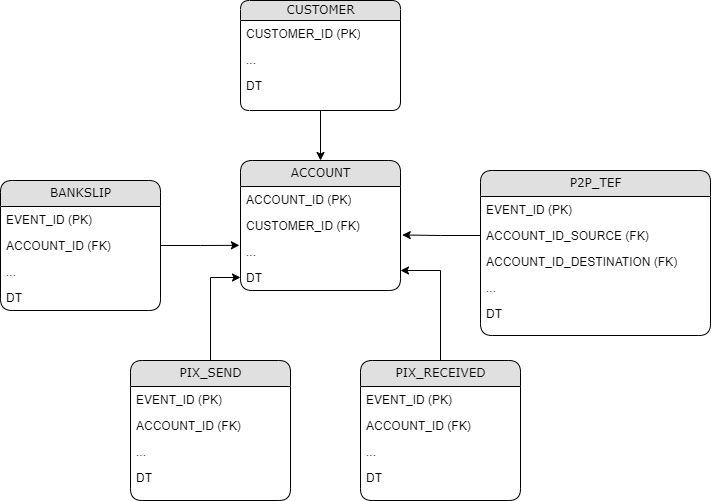

The diagram above was exported from draw.io. Its source (the exported page's mxGraphModel, read from the mxfile embedded in the PNG):
<mxGraphModel dx="1008" dy="435" grid="1" gridSize="10" guides="1" tooltips="1" connect="1" arrows="1" fold="1" page="1" pageScale="1" pageWidth="1100" pageHeight="850" background="none" math="0" shadow="0">
  <root>
    <mxCell id="0" />
    <mxCell id="1" parent="0" />
    <mxCell id="Ea9pRyUQvy1_aU_4pLbE-32" value="" style="edgeStyle=orthogonalEdgeStyle;rounded=0;orthogonalLoop=1;jettySize=auto;html=1;entryX=0.5;entryY=0;entryDx=0;entryDy=0;" edge="1" parent="1" source="21ea969265ad0168-6" target="21ea969265ad0168-10">
      <mxGeometry relative="1" as="geometry" />
    </mxCell>
    <object label="CUSTOMER" id="21ea969265ad0168-6">
      <mxCell style="swimlane;html=1;fontStyle=0;childLayout=stackLayout;horizontal=1;startSize=20;fillColor=#e0e0e0;horizontalStack=0;resizeParent=1;resizeLast=0;collapsible=1;marginBottom=0;swimlaneFillColor=#ffffff;align=center;rounded=1;shadow=0;comic=0;labelBackgroundColor=none;strokeWidth=1;fontFamily=Verdana;fontSize=12" parent="1" vertex="1">
        <mxGeometry x="290" y="100" width="160" height="110" as="geometry" />
      </mxCell>
    </object>
    <mxCell id="21ea969265ad0168-7" value="CUSTOMER_ID (PK)" style="text;html=1;strokeColor=none;fillColor=none;spacingLeft=4;spacingRight=4;whiteSpace=wrap;overflow=hidden;rotatable=0;points=[[0,0.5],[1,0.5]];portConstraint=eastwest;" parent="21ea969265ad0168-6" vertex="1">
      <mxGeometry y="20" width="160" height="26" as="geometry" />
    </mxCell>
    <mxCell id="21ea969265ad0168-8" value="..." style="text;html=1;strokeColor=none;fillColor=none;spacingLeft=4;spacingRight=4;whiteSpace=wrap;overflow=hidden;rotatable=0;points=[[0,0.5],[1,0.5]];portConstraint=eastwest;" parent="21ea969265ad0168-6" vertex="1">
      <mxGeometry y="46" width="160" height="26" as="geometry" />
    </mxCell>
    <mxCell id="21ea969265ad0168-9" value="DT" style="text;html=1;strokeColor=none;fillColor=none;spacingLeft=4;spacingRight=4;whiteSpace=wrap;overflow=hidden;rotatable=0;points=[[0,0.5],[1,0.5]];portConstraint=eastwest;" parent="21ea969265ad0168-6" vertex="1">
      <mxGeometry y="72" width="160" height="26" as="geometry" />
    </mxCell>
    <mxCell id="21ea969265ad0168-10" value="ACCOUNT" style="swimlane;html=1;fontStyle=0;childLayout=stackLayout;horizontal=1;startSize=26;fillColor=#e0e0e0;horizontalStack=0;resizeParent=1;resizeLast=0;collapsible=1;marginBottom=0;swimlaneFillColor=#ffffff;align=center;rounded=1;shadow=0;comic=0;labelBackgroundColor=none;strokeWidth=1;fontFamily=Verdana;fontSize=12" parent="1" vertex="1">
      <mxGeometry x="290" y="260" width="160" height="130" as="geometry" />
    </mxCell>
    <mxCell id="21ea969265ad0168-11" value="ACCOUNT_ID (PK)" style="text;html=1;strokeColor=none;fillColor=none;spacingLeft=4;spacingRight=4;whiteSpace=wrap;overflow=hidden;rotatable=0;points=[[0,0.5],[1,0.5]];portConstraint=eastwest;" parent="21ea969265ad0168-10" vertex="1">
      <mxGeometry y="26" width="160" height="26" as="geometry" />
    </mxCell>
    <mxCell id="21ea969265ad0168-12" value="CUSTOMER_ID (FK)" style="text;html=1;strokeColor=none;fillColor=none;spacingLeft=4;spacingRight=4;whiteSpace=wrap;overflow=hidden;rotatable=0;points=[[0,0.5],[1,0.5]];portConstraint=eastwest;" parent="21ea969265ad0168-10" vertex="1">
      <mxGeometry y="52" width="160" height="26" as="geometry" />
    </mxCell>
    <mxCell id="21ea969265ad0168-52" value="..." style="text;html=1;strokeColor=none;fillColor=none;spacingLeft=4;spacingRight=4;whiteSpace=wrap;overflow=hidden;rotatable=0;points=[[0,0.5],[1,0.5]];portConstraint=eastwest;" parent="21ea969265ad0168-10" vertex="1">
      <mxGeometry y="78" width="160" height="26" as="geometry" />
    </mxCell>
    <mxCell id="21ea969265ad0168-13" value="DT" style="text;html=1;strokeColor=none;fillColor=none;spacingLeft=4;spacingRight=4;whiteSpace=wrap;overflow=hidden;rotatable=0;points=[[0,0.5],[1,0.5]];portConstraint=eastwest;" parent="21ea969265ad0168-10" vertex="1">
      <mxGeometry y="104" width="160" height="26" as="geometry" />
    </mxCell>
    <mxCell id="21ea969265ad0168-14" value="BANKSLIP" style="swimlane;html=1;fontStyle=0;childLayout=stackLayout;horizontal=1;startSize=26;fillColor=#e0e0e0;horizontalStack=0;resizeParent=1;resizeLast=0;collapsible=1;marginBottom=0;swimlaneFillColor=#ffffff;align=center;rounded=1;shadow=0;comic=0;labelBackgroundColor=none;strokeWidth=1;fontFamily=Verdana;fontSize=12" parent="1" vertex="1">
      <mxGeometry x="50" y="280" width="160" height="130" as="geometry" />
    </mxCell>
    <mxCell id="21ea969265ad0168-15" value="EVENT_ID (PK)" style="text;html=1;strokeColor=none;fillColor=none;spacingLeft=4;spacingRight=4;whiteSpace=wrap;overflow=hidden;rotatable=0;points=[[0,0.5],[1,0.5]];portConstraint=eastwest;" parent="21ea969265ad0168-14" vertex="1">
      <mxGeometry y="26" width="160" height="26" as="geometry" />
    </mxCell>
    <mxCell id="21ea969265ad0168-16" value="ACCOUNT_ID (FK)" style="text;html=1;strokeColor=none;fillColor=none;spacingLeft=4;spacingRight=4;whiteSpace=wrap;overflow=hidden;rotatable=0;points=[[0,0.5],[1,0.5]];portConstraint=eastwest;" parent="21ea969265ad0168-14" vertex="1">
      <mxGeometry y="52" width="160" height="26" as="geometry" />
    </mxCell>
    <mxCell id="21ea969265ad0168-17" value="..." style="text;html=1;strokeColor=none;fillColor=none;spacingLeft=4;spacingRight=4;whiteSpace=wrap;overflow=hidden;rotatable=0;points=[[0,0.5],[1,0.5]];portConstraint=eastwest;" parent="21ea969265ad0168-14" vertex="1">
      <mxGeometry y="78" width="160" height="26" as="geometry" />
    </mxCell>
    <mxCell id="Ea9pRyUQvy1_aU_4pLbE-8" value="DT" style="text;html=1;strokeColor=none;fillColor=none;spacingLeft=4;spacingRight=4;whiteSpace=wrap;overflow=hidden;rotatable=0;points=[[0,0.5],[1,0.5]];portConstraint=eastwest;" vertex="1" parent="21ea969265ad0168-14">
      <mxGeometry y="104" width="160" height="26" as="geometry" />
    </mxCell>
    <mxCell id="Ea9pRyUQvy1_aU_4pLbE-25" value="" style="edgeStyle=orthogonalEdgeStyle;rounded=0;orthogonalLoop=1;jettySize=auto;html=1;" edge="1" parent="1" source="21ea969265ad0168-18" target="21ea969265ad0168-13">
      <mxGeometry relative="1" as="geometry" />
    </mxCell>
    <mxCell id="21ea969265ad0168-18" value="PIX_SEND" style="swimlane;html=1;fontStyle=0;childLayout=stackLayout;horizontal=1;startSize=26;fillColor=#e0e0e0;horizontalStack=0;resizeParent=1;resizeLast=0;collapsible=1;marginBottom=0;swimlaneFillColor=#ffffff;align=center;rounded=1;shadow=0;comic=0;labelBackgroundColor=none;strokeWidth=1;fontFamily=Verdana;fontSize=12" parent="1" vertex="1">
      <mxGeometry x="180" y="460" width="160" height="140" as="geometry" />
    </mxCell>
    <mxCell id="21ea969265ad0168-19" value="EVENT_ID (PK)" style="text;html=1;strokeColor=none;fillColor=none;spacingLeft=4;spacingRight=4;whiteSpace=wrap;overflow=hidden;rotatable=0;points=[[0,0.5],[1,0.5]];portConstraint=eastwest;" parent="21ea969265ad0168-18" vertex="1">
      <mxGeometry y="26" width="160" height="26" as="geometry" />
    </mxCell>
    <mxCell id="21ea969265ad0168-20" value="ACCOUNT_ID (FK)" style="text;html=1;strokeColor=none;fillColor=none;spacingLeft=4;spacingRight=4;whiteSpace=wrap;overflow=hidden;rotatable=0;points=[[0,0.5],[1,0.5]];portConstraint=eastwest;" parent="21ea969265ad0168-18" vertex="1">
      <mxGeometry y="52" width="160" height="26" as="geometry" />
    </mxCell>
    <mxCell id="21ea969265ad0168-51" value="..." style="text;html=1;strokeColor=none;fillColor=none;spacingLeft=4;spacingRight=4;whiteSpace=wrap;overflow=hidden;rotatable=0;points=[[0,0.5],[1,0.5]];portConstraint=eastwest;" parent="21ea969265ad0168-18" vertex="1">
      <mxGeometry y="78" width="160" height="26" as="geometry" />
    </mxCell>
    <mxCell id="21ea969265ad0168-21" value="DT" style="text;html=1;strokeColor=none;fillColor=none;spacingLeft=4;spacingRight=4;whiteSpace=wrap;overflow=hidden;rotatable=0;points=[[0,0.5],[1,0.5]];portConstraint=eastwest;" parent="21ea969265ad0168-18" vertex="1">
      <mxGeometry y="104" width="160" height="26" as="geometry" />
    </mxCell>
    <mxCell id="Ea9pRyUQvy1_aU_4pLbE-9" value="P2P_TEF" style="swimlane;html=1;fontStyle=0;childLayout=stackLayout;horizontal=1;startSize=26;fillColor=#e0e0e0;horizontalStack=0;resizeParent=1;resizeLast=0;collapsible=1;marginBottom=0;swimlaneFillColor=#ffffff;align=center;rounded=1;shadow=0;comic=0;labelBackgroundColor=none;strokeWidth=1;fontFamily=Verdana;fontSize=12" vertex="1" parent="1">
      <mxGeometry x="530" y="270" width="230" height="165" as="geometry" />
    </mxCell>
    <mxCell id="Ea9pRyUQvy1_aU_4pLbE-10" value="EVENT_ID (PK)" style="text;html=1;strokeColor=none;fillColor=none;spacingLeft=4;spacingRight=4;whiteSpace=wrap;overflow=hidden;rotatable=0;points=[[0,0.5],[1,0.5]];portConstraint=eastwest;" vertex="1" parent="Ea9pRyUQvy1_aU_4pLbE-9">
      <mxGeometry y="26" width="230" height="26" as="geometry" />
    </mxCell>
    <mxCell id="Ea9pRyUQvy1_aU_4pLbE-11" value="ACCOUNT_ID_SOURCE (FK)" style="text;html=1;strokeColor=none;fillColor=none;spacingLeft=4;spacingRight=4;whiteSpace=wrap;overflow=hidden;rotatable=0;points=[[0,0.5],[1,0.5]];portConstraint=eastwest;" vertex="1" parent="Ea9pRyUQvy1_aU_4pLbE-9">
      <mxGeometry y="52" width="230" height="26" as="geometry" />
    </mxCell>
    <mxCell id="Ea9pRyUQvy1_aU_4pLbE-12" value="ACCOUNT_ID_DESTINATION (FK)&lt;br&gt;...." style="text;html=1;strokeColor=none;fillColor=none;spacingLeft=4;spacingRight=4;whiteSpace=wrap;overflow=hidden;rotatable=0;points=[[0,0.5],[1,0.5]];portConstraint=eastwest;" vertex="1" parent="Ea9pRyUQvy1_aU_4pLbE-9">
      <mxGeometry y="78" width="230" height="26" as="geometry" />
    </mxCell>
    <mxCell id="Ea9pRyUQvy1_aU_4pLbE-13" value="..." style="text;html=1;strokeColor=none;fillColor=none;spacingLeft=4;spacingRight=4;whiteSpace=wrap;overflow=hidden;rotatable=0;points=[[0,0.5],[1,0.5]];portConstraint=eastwest;" vertex="1" parent="Ea9pRyUQvy1_aU_4pLbE-9">
      <mxGeometry y="104" width="230" height="26" as="geometry" />
    </mxCell>
    <mxCell id="Ea9pRyUQvy1_aU_4pLbE-19" value="DT" style="text;html=1;strokeColor=none;fillColor=none;spacingLeft=4;spacingRight=4;whiteSpace=wrap;overflow=hidden;rotatable=0;points=[[0,0.5],[1,0.5]];portConstraint=eastwest;" vertex="1" parent="Ea9pRyUQvy1_aU_4pLbE-9">
      <mxGeometry y="130" width="230" height="26" as="geometry" />
    </mxCell>
    <mxCell id="Ea9pRyUQvy1_aU_4pLbE-31" value="" style="edgeStyle=orthogonalEdgeStyle;rounded=0;orthogonalLoop=1;jettySize=auto;html=1;exitX=0.5;exitY=0;exitDx=0;exitDy=0;" edge="1" parent="1" source="Ea9pRyUQvy1_aU_4pLbE-14">
      <mxGeometry relative="1" as="geometry">
        <mxPoint x="490" y="450" as="sourcePoint" />
        <mxPoint x="450" y="370" as="targetPoint" />
        <Array as="points">
          <mxPoint x="490" y="370" />
        </Array>
      </mxGeometry>
    </mxCell>
    <mxCell id="Ea9pRyUQvy1_aU_4pLbE-14" value="PIX_RECEIVED" style="swimlane;html=1;fontStyle=0;childLayout=stackLayout;horizontal=1;startSize=26;fillColor=#e0e0e0;horizontalStack=0;resizeParent=1;resizeLast=0;collapsible=1;marginBottom=0;swimlaneFillColor=#ffffff;align=center;rounded=1;shadow=0;comic=0;labelBackgroundColor=none;strokeWidth=1;fontFamily=Verdana;fontSize=12" vertex="1" parent="1">
      <mxGeometry x="410" y="460" width="160" height="140" as="geometry" />
    </mxCell>
    <mxCell id="Ea9pRyUQvy1_aU_4pLbE-15" value="EVENT_ID (PK)" style="text;html=1;strokeColor=none;fillColor=none;spacingLeft=4;spacingRight=4;whiteSpace=wrap;overflow=hidden;rotatable=0;points=[[0,0.5],[1,0.5]];portConstraint=eastwest;" vertex="1" parent="Ea9pRyUQvy1_aU_4pLbE-14">
      <mxGeometry y="26" width="160" height="26" as="geometry" />
    </mxCell>
    <mxCell id="Ea9pRyUQvy1_aU_4pLbE-16" value="ACCOUNT_ID (FK)" style="text;html=1;strokeColor=none;fillColor=none;spacingLeft=4;spacingRight=4;whiteSpace=wrap;overflow=hidden;rotatable=0;points=[[0,0.5],[1,0.5]];portConstraint=eastwest;" vertex="1" parent="Ea9pRyUQvy1_aU_4pLbE-14">
      <mxGeometry y="52" width="160" height="26" as="geometry" />
    </mxCell>
    <mxCell id="Ea9pRyUQvy1_aU_4pLbE-17" value="..." style="text;html=1;strokeColor=none;fillColor=none;spacingLeft=4;spacingRight=4;whiteSpace=wrap;overflow=hidden;rotatable=0;points=[[0,0.5],[1,0.5]];portConstraint=eastwest;" vertex="1" parent="Ea9pRyUQvy1_aU_4pLbE-14">
      <mxGeometry y="78" width="160" height="26" as="geometry" />
    </mxCell>
    <mxCell id="Ea9pRyUQvy1_aU_4pLbE-18" value="DT" style="text;html=1;strokeColor=none;fillColor=none;spacingLeft=4;spacingRight=4;whiteSpace=wrap;overflow=hidden;rotatable=0;points=[[0,0.5],[1,0.5]];portConstraint=eastwest;" vertex="1" parent="Ea9pRyUQvy1_aU_4pLbE-14">
      <mxGeometry y="104" width="160" height="26" as="geometry" />
    </mxCell>
    <mxCell id="Ea9pRyUQvy1_aU_4pLbE-23" value="" style="edgeStyle=orthogonalEdgeStyle;rounded=0;orthogonalLoop=1;jettySize=auto;html=1;entryX=-0.007;entryY=0.263;entryDx=0;entryDy=0;entryPerimeter=0;" edge="1" parent="1" source="21ea969265ad0168-16" target="21ea969265ad0168-52">
      <mxGeometry relative="1" as="geometry" />
    </mxCell>
    <mxCell id="Ea9pRyUQvy1_aU_4pLbE-24" value="" style="edgeStyle=orthogonalEdgeStyle;rounded=0;orthogonalLoop=1;jettySize=auto;html=1;entryX=1.011;entryY=-0.135;entryDx=0;entryDy=0;entryPerimeter=0;" edge="1" parent="1" source="Ea9pRyUQvy1_aU_4pLbE-11" target="21ea969265ad0168-52">
      <mxGeometry relative="1" as="geometry">
        <Array as="points" />
      </mxGeometry>
    </mxCell>
  </root>
</mxGraphModel>